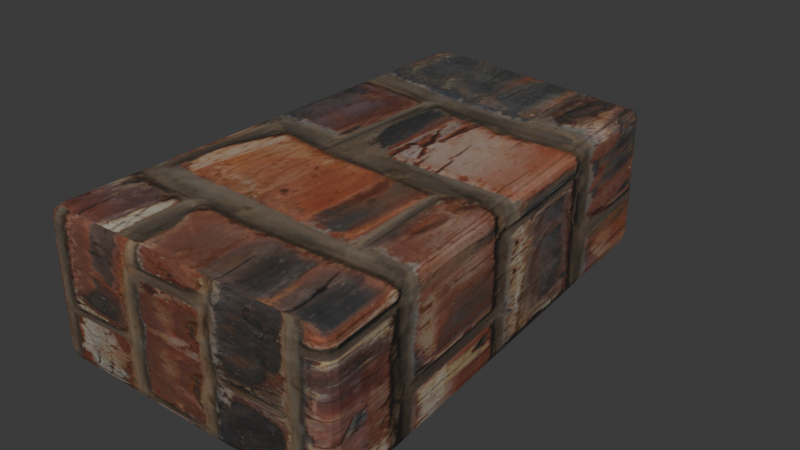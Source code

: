 # Source: masonry-chunk.blend  (saved by Blender 4.5.90; exported with 4.5.12 LTS)
import bpy
from mathutils import Matrix  # noqa: F401  (used for matrix-valued properties, if any)

bpy.ops.wm.read_factory_settings(use_empty=True)
scene = bpy.context.scene
scene.name = 'Scene'

# ---- collections
col_collection = bpy.data.collections.new('Collection'); scene.collection.children.link(col_collection)

# ---- images (referenced by path relative to the original .blend; pixels are not part of the script)
import os
ASSET_DIR = os.environ.get("B2B_ASSET_DIR", "")  # directory of the original .blend (textures are referenced by path, not embedded)
HERE = os.path.dirname(os.path.abspath(__file__))  # packed textures are extracted next to this script under _unpacked/

def load_image(name, relpath, width, height, colorspace="sRGB"):
    """Load a texture the original file referenced (path relative to the .blend, or extracted next to this script)."""
    p = next((c for c in (os.path.join(HERE, relpath), os.path.join(ASSET_DIR, relpath)) if relpath and os.path.exists(c)), "")
    if p:
        img = bpy.data.images.load(p, check_existing=True)
        img.name = name
    else:  # same state as the original file: an image datablock whose file is absent (Cycles renders it pink)
        img = bpy.data.images.new(name, width, height)
        img.source = "FILE"
        img.filepath = "//" + (relpath or name)
    img.colorspace_settings.name = colorspace
    return img
img_brick_jpg = load_image('brick.jpg', '_unpacked/brick.3a67a822.jpg', 1024, 1024, 'sRGB')
img_brick_normal_jpg = load_image('brick-normal.jpg', '_unpacked/brick-normal.56cfd34d.jpg', 1024, 1024, 'Non-Color')

# ---- materials (node trees are filled in below, after node groups)
mat_masonry_weathered_brick = bpy.data.materials.new('Masonry weathered brick')
mat_masonry_weathered_brick.diffuse_color = (0.72, 0.68, 0.62, 1.0)

# ---- material node trees
mat_masonry_weathered_brick.use_nodes = True; mat_masonry_weathered_brick.node_tree.nodes.clear()
_N = mat_masonry_weathered_brick.node_tree.nodes; _L = mat_masonry_weathered_brick.node_tree.links
n0 = _N.new('ShaderNodeBsdfPrincipled'); n0.name = 'Principled BSDF'; n0.location = (-200, 100)
n0.inputs[2].default_value = 0.87
n0.inputs[20].default_value = 0.13
n1 = _N.new('ShaderNodeOutputMaterial'); n1.name = 'Material Output'; n1.location = (200, 100)
n2 = _N.new('ShaderNodeTexImage'); n2.name = 'Image Texture'; n2.location = (0, 0)
n2.image = img_brick_jpg
n3 = _N.new('ShaderNodeTexImage'); n3.name = 'Image Texture.001'; n3.location = (0, 0)
n3.image = img_brick_normal_jpg
n4 = _N.new('ShaderNodeNormalMap'); n4.name = 'Normal Map'; n4.location = (0, 0)
n4.inputs[0].default_value = 0.55
_L.new(n0.outputs[0], n1.inputs[0])
_L.new(n2.outputs[0], n0.inputs[0])
_L.new(n3.outputs[0], n4.inputs[1])
_L.new(n4.outputs[0], n0.inputs[5])
n1.is_active_output = True

# ---- world
world_world = bpy.data.worlds.new('World'); scene.world = world_world
world_world.use_nodes = True; world_world.node_tree.nodes.clear()
_N = world_world.node_tree.nodes; _L = world_world.node_tree.links
n0 = _N.new('ShaderNodeOutputWorld'); n0.name = 'World Output'; n0.location = (200, 100)
n1 = _N.new('ShaderNodeBackground'); n1.name = 'Background'; n1.location = (-200, 100)
n1.inputs[0].default_value = (0.05088, 0.05088, 0.05088, 1.0)
_L.new(n1.outputs[0], n0.inputs[0])
n0.is_active_output = True
world_world.color = (0.05088, 0.05088, 0.05088)
world_world.sun_shadow_jitter_overblur = 0.0

# ---- meshes
me_cube_025 = bpy.data.meshes.new('Cube.025')
me_cube_025.from_pydata([(-0.266, -0.4685, -0.14), (-0.266, -0.4925, -0.116), (-0.29, -0.4685, -0.116), (-0.266, -0.4805, -0.1368), (-0.278, -0.4685, -0.1368), (-0.2775, -0.48, -0.1337), (-0.278, -0.4893, -0.116), (-0.266, -0.4893, -0.128), (-0.2775, -0.4862, -0.1275), (-0.2868, -0.4685, -0.128), (-0.2868, -0.4805, -0.116), (-0.2837, -0.48, -0.1275), (-0.266, -0.4925, 0.116), (-0.266, -0.4685, 0.14), (-0.29, -0.4685, 0.116), (-0.266, -0.4893, 0.128), (-0.278, -0.4893, 0.116), (-0.2775, -0.4862, 0.1275), (-0.278, -0.4685, 0.1368), (-0.266, -0.4805, 0.1368), (-0.2775, -0.48, 0.1337), (-0.2868, -0.4805, 0.116), (-0.2868, -0.4685, 0.128), (-0.2837, -0.48, 0.1275), (-0.266, 0.4685, -0.14), (-0.29, 0.4685, -0.116), (-0.266, 0.4925, -0.116), (-0.278, 0.4685, -0.1368), (-0.266, 0.4805, -0.1368), (-0.2775, 0.48, -0.1337), (-0.2868, 0.4805, -0.116), (-0.2868, 0.4685, -0.128), (-0.2837, 0.48, -0.1275), (-0.266, 0.4893, -0.128), (-0.278, 0.4893, -0.116), (-0.2775, 0.4862, -0.1275), (-0.266, 0.4685, 0.14), (-0.266, 0.4925, 0.116), (-0.29, 0.4685, 0.116), (-0.266, 0.4805, 0.1368), (-0.278, 0.4685, 0.1368), (-0.2775, 0.48, 0.1337), (-0.278, 0.4893, 0.116), (-0.266, 0.4893, 0.128), (-0.2775, 0.4862, 0.1275), (-0.2868, 0.4685, 0.128), (-0.2868, 0.4805, 0.116), (-0.2837, 0.48, 0.1275), (0.266, -0.4685, -0.14), (0.29, -0.4685, -0.116), (0.266, -0.4925, -0.116), (0.278, -0.4685, -0.1368), (0.266, -0.4805, -0.1368), (0.2775, -0.48, -0.1337), (0.2868, -0.4805, -0.116), (0.2868, -0.4685, -0.128), (0.2837, -0.48, -0.1275), (0.266, -0.4893, -0.128), (0.278, -0.4893, -0.116), (0.2775, -0.4862, -0.1275), (0.266, -0.4685, 0.14), (0.266, -0.4925, 0.116), (0.29, -0.4685, 0.116), (0.266, -0.4805, 0.1368), (0.278, -0.4685, 0.1368), (0.2775, -0.48, 0.1337), (0.278, -0.4893, 0.116), (0.266, -0.4893, 0.128), (0.2775, -0.4862, 0.1275), (0.2868, -0.4685, 0.128), (0.2868, -0.4805, 0.116), (0.2837, -0.48, 0.1275), (0.196, 0.3985, -0.135), (0.196, 0.4225, -0.1045), (0.22, 0.3985, -0.1006), (0.196, 0.4105, -0.1284), (0.208, 0.3985, -0.1258), (0.2075, 0.41, -0.1203), (0.208, 0.4193, -0.1008), (0.196, 0.4193, -0.1173), (0.2075, 0.4162, -0.1129), (0.2168, 0.3985, -0.1136), (0.2168, 0.4105, -0.0997), (0.2137, 0.41, -0.1121), (0.196, 0.3985, 0.145), (0.22, 0.3985, 0.1314), (0.196, 0.4225, 0.1275), (0.208, 0.3985, 0.1478), (0.196, 0.4105, 0.1452), (0.2075, 0.41, 0.147), (0.2168, 0.4105, 0.1323), (0.2168, 0.3985, 0.1424), (0.2137, 0.41, 0.1429), (0.196, 0.4193, 0.1387), (0.208, 0.4193, 0.1312), (0.2075, 0.4162, 0.142)], [], [(0, 3, 5, 4), (3, 7, 8, 5), (1, 6, 8, 7), (6, 10, 11, 8), (2, 9, 11, 10), (9, 4, 5, 11), (5, 8, 11), (12, 15, 17, 16), (15, 19, 20, 17), (13, 18, 20, 19), (18, 22, 23, 20), (14, 21, 23, 22), (21, 16, 17, 23), (17, 20, 23), (24, 27, 29, 28), (27, 31, 32, 29), (25, 30, 32, 31), (30, 34, 35, 32), (26, 33, 35, 34), (33, 28, 29, 35), (29, 32, 35), (36, 39, 41, 40), (39, 43, 44, 41), (37, 42, 44, 43), (42, 46, 47, 44), (38, 45, 47, 46), (45, 40, 41, 47), (41, 44, 47), (48, 51, 53, 52), (51, 55, 56, 53), (49, 54, 56, 55), (54, 58, 59, 56), (50, 57, 59, 58), (57, 52, 53, 59), (53, 56, 59), (60, 63, 65, 64), (63, 67, 68, 65), (61, 66, 68, 67), (66, 70, 71, 68), (62, 69, 71, 70), (69, 64, 65, 71), (65, 68, 71), (72, 75, 77, 76), (75, 79, 80, 77), (73, 78, 80, 79), (78, 82, 83, 80), (74, 81, 83, 82), (81, 76, 77, 83), (77, 80, 83), (84, 87, 89, 88), (87, 91, 92, 89), (85, 90, 92, 91), (90, 94, 95, 92), (86, 93, 95, 94), (93, 88, 89, 95), (89, 92, 95), (24, 0, 4, 27), (27, 4, 9, 31), (31, 9, 2, 25), (1, 12, 16, 6), (6, 16, 21, 10), (10, 21, 14, 2), (13, 36, 40, 18), (18, 40, 45, 22), (22, 45, 38, 14), (37, 26, 34, 42), (42, 34, 30, 46), (46, 30, 25, 38), (72, 24, 28, 75), (75, 28, 33, 79), (79, 33, 26, 73), (36, 84, 88, 39), (39, 88, 93, 43), (43, 93, 86, 37), (85, 74, 82, 90), (90, 82, 78, 94), (94, 78, 73, 86), (48, 72, 76, 51), (51, 76, 81, 55), (55, 81, 74, 49), (84, 60, 64, 87), (87, 64, 69, 91), (91, 69, 62, 85), (61, 50, 58, 66), (66, 58, 54, 70), (70, 54, 49, 62), (0, 48, 52, 3), (3, 52, 57, 7), (7, 57, 50, 1), (60, 13, 19, 63), (63, 19, 15, 67), (67, 15, 12, 61), (24, 72, 48, 0), (2, 14, 38, 25), (50, 61, 12, 1), (84, 36, 13, 60), (26, 37, 86, 73), (74, 85, 62, 49)])
_uv = me_cube_025.uv_layers.new(name='UVMap')
_uv.uv.foreach_set('vector', [0.1353, 0.7439, 0.1353, 0.747, 0.1304, 0.7468, 0.1302, 0.7439, 0.1353, 0.747, 0.1353, 0.75, 0.1304, 0.75, 0.1304, 0.7468, 0.3964, 0.9897, 0.3964, 1.0, 0.375, 0.9946, 0.375, 0.9897, 0.3964, 0.0, 0.3964, 0.00305, 0.375, 0.003178, 0.375, 0.0, 0.3964, 0.006091, 0.375, 0.006091, 0.375, 0.003178, 0.3964, 0.00305, 0.125, 0.7439, 0.1302, 0.7439, 0.1304, 0.7468, 0.125, 0.7468, 0.1304, 0.7468, 0.1304, 0.75, 0.125, 0.7468, 0.6036, 0.9897, 0.6143, 0.9897, 0.6138, 1.0, 0.6036, 1.0, 0.6143, 0.9897, 0.625, 0.9897, 0.625, 1.0, 0.6138, 1.0, 0.8647, 0.7439, 0.875, 0.7439, 0.875, 0.7468, 0.8647, 0.75, 0.625, 0.006091, 0.6143, 0.006091, 0.6138, 0.003178, 0.625, 0.003178, 0.6036, 0.006091, 0.6036, 0.00305, 0.6138, 0.003178, 0.6143, 0.006091, 0.6036, 0.00305, 0.6036, 0.0, 0.6138, 0.0, 0.6138, 0.003178, 0.6138, 0.0, 0.625, 0.003178, 0.6138, 0.003178, 0.1353, 0.5061, 0.1302, 0.5061, 0.1304, 0.5032, 0.1353, 0.503, 0.1302, 0.5061, 0.125, 0.5061, 0.125, 0.5032, 0.1304, 0.5032, 0.3964, 0.2439, 0.3964, 0.247, 0.375, 0.2468, 0.375, 0.2439, 0.3964, 0.247, 0.3964, 0.2552, 0.375, 0.2554, 0.375, 0.2468, 0.3964, 0.2603, 0.375, 0.2603, 0.375, 0.2554, 0.3964, 0.2552, 0.1353, 0.5, 0.1353, 0.503, 0.1304, 0.5032, 0.1304, 0.5, 0.1304, 0.5032, 0.125, 0.5032, 0.1304, 0.5, 0.8647, 0.5061, 0.8647, 0.5, 0.875, 0.5032, 0.875, 0.5061, 0.625, 0.2603, 0.6143, 0.2603, 0.6138, 0.2549, 0.625, 0.2482, 0.6036, 0.2603, 0.6036, 0.2552, 0.6138, 0.2549, 0.6143, 0.2603, 0.6036, 0.2552, 0.6036, 0.247, 0.6138, 0.2468, 0.6138, 0.2549, 0.6036, 0.2439, 0.6143, 0.2439, 0.6138, 0.2468, 0.6036, 0.247, 0.6143, 0.2439, 0.625, 0.2439, 0.625, 0.2482, 0.6138, 0.2468, 0.625, 0.2482, 0.6138, 0.2549, 0.6138, 0.2468, 0.3647, 0.7439, 0.3698, 0.7439, 0.3696, 0.7468, 0.3647, 0.747, 0.3698, 0.7439, 0.3857, 0.7439, 0.3851, 0.7468, 0.3696, 0.7468, 0.3964, 0.7439, 0.3964, 0.747, 0.3851, 0.7468, 0.3857, 0.7439, 0.3964, 0.747, 0.3964, 0.7552, 0.373, 0.7534, 0.3851, 0.7468, 0.3964, 0.7603, 0.3698, 0.7552, 0.373, 0.7534, 0.3964, 0.7552, 0.3698, 0.7552, 0.3647, 0.747, 0.3696, 0.7468, 0.373, 0.7534, 0.3696, 0.7468, 0.3851, 0.7468, 0.373, 0.7534, 0.6353, 0.7439, 0.6302, 0.7552, 0.6284, 0.752, 0.6302, 0.7439, 0.6302, 0.7552, 0.6143, 0.7603, 0.6138, 0.7554, 0.6284, 0.752, 0.6036, 0.7603, 0.6036, 0.7552, 0.6138, 0.7554, 0.6143, 0.7603, 0.6036, 0.7552, 0.6036, 0.747, 0.6138, 0.7473, 0.6138, 0.7554, 0.6036, 0.7439, 0.6143, 0.7439, 0.6138, 0.7473, 0.6036, 0.747, 0.6143, 0.7439, 0.6302, 0.7439, 0.6284, 0.752, 0.6138, 0.7473, 0.6284, 0.752, 0.6138, 0.7554, 0.6138, 0.7473, 0.3647, 0.5061, 0.3647, 0.503, 0.3696, 0.5032, 0.3698, 0.5061, 0.3647, 0.503, 0.3698, 0.4948, 0.373, 0.4966, 0.3696, 0.5032, 0.3964, 0.4897, 0.3964, 0.4948, 0.373, 0.4966, 0.3698, 0.4948, 0.3964, 0.4948, 0.3964, 0.503, 0.3851, 0.5032, 0.373, 0.4966, 0.3964, 0.5061, 0.3857, 0.5061, 0.3851, 0.5032, 0.3964, 0.503, 0.3857, 0.5061, 0.3698, 0.5061, 0.3696, 0.5032, 0.3851, 0.5032, 0.3696, 0.5032, 0.373, 0.4966, 0.3851, 0.5032, 0.6353, 0.5061, 0.6302, 0.5061, 0.6284, 0.498, 0.6302, 0.4948, 0.6302, 0.5061, 0.6143, 0.5061, 0.6138, 0.5027, 0.6284, 0.498, 0.6036, 0.5061, 0.6036, 0.503, 0.6138, 0.5027, 0.6143, 0.5061, 0.6036, 0.503, 0.6036, 0.4948, 0.6138, 0.4946, 0.6138, 0.5027, 0.6036, 0.4897, 0.6143, 0.4897, 0.6138, 0.4946, 0.6036, 0.4948, 0.6143, 0.4897, 0.6302, 0.4948, 0.6284, 0.498, 0.6138, 0.4946, 0.6284, 0.498, 0.6138, 0.5027, 0.6138, 0.4946, 0.1353, 0.5061, 0.1353, 0.7439, 0.1302, 0.7439, 0.1302, 0.5061, 0.1302, 0.5061, 0.1302, 0.7439, 0.125, 0.7439, 0.125, 0.5061, 0.375, 0.2439, 0.375, 0.006091, 0.3964, 0.006091, 0.3964, 0.2439, 0.3964, 0.9897, 0.6036, 0.9897, 0.6036, 1.0, 0.3964, 1.0, 0.3964, 0.0, 0.6036, 0.0, 0.6036, 0.00305, 0.3964, 0.00305, 0.3964, 0.00305, 0.6036, 0.00305, 0.6036, 0.006091, 0.3964, 0.006091, 0.8647, 0.7439, 0.8647, 0.5061, 0.875, 0.5061, 0.875, 0.7439, 0.625, 0.006091, 0.625, 0.2439, 0.6143, 0.2439, 0.6143, 0.006091, 0.6143, 0.006091, 0.6143, 0.2439, 0.6036, 0.2439, 0.6036, 0.006091, 0.6036, 0.2603, 0.3964, 0.2603, 0.3964, 0.2552, 0.6036, 0.2552, 0.6036, 0.2552, 0.3964, 0.2552, 0.3964, 0.247, 0.6036, 0.247, 0.6036, 0.247, 0.3964, 0.247, 0.3964, 0.2439, 0.6036, 0.2439, 0.3647, 0.5061, 0.1353, 0.5061, 0.1353, 0.503, 0.3647, 0.503, 0.3647, 0.503, 0.1353, 0.503, 0.1353, 0.5, 0.3698, 0.4948, 0.3698, 0.4948, 0.375, 0.2603, 0.3964, 0.2603, 0.3964, 0.4897, 0.8647, 0.5061, 0.6353, 0.5061, 0.6302, 0.4948, 0.8647, 0.5, 0.625, 0.2603, 0.6302, 0.4948, 0.6143, 0.4897, 0.6143, 0.2603, 0.6143, 0.2603, 0.6143, 0.4897, 0.6036, 0.4897, 0.6036, 0.2603, 0.6036, 0.5061, 0.3964, 0.5061, 0.3964, 0.503, 0.6036, 0.503, 0.6036, 0.503, 0.3964, 0.503, 0.3964, 0.4948, 0.6036, 0.4948, 0.6036, 0.4948, 0.3964, 0.4948, 0.3964, 0.4897, 0.6036, 0.4897, 0.3647, 0.7439, 0.3647, 0.5061, 0.3698, 0.5061, 0.3698, 0.7439, 0.3698, 0.7439, 0.3698, 0.5061, 0.3857, 0.5061, 0.3857, 0.7439, 0.3857, 0.7439, 0.3857, 0.5061, 0.3964, 0.5061, 0.3964, 0.7439, 0.6353, 0.5061, 0.6353, 0.7439, 0.6302, 0.7439, 0.6302, 0.5061, 0.6302, 0.5061, 0.6302, 0.7439, 0.6143, 0.7439, 0.6143, 0.5061, 0.6143, 0.5061, 0.6143, 0.7439, 0.6036, 0.7439, 0.6036, 0.5061, 0.6036, 0.7603, 0.3964, 0.7603, 0.3964, 0.7552, 0.6036, 0.7552, 0.6036, 0.7552, 0.3964, 0.7552, 0.3964, 0.747, 0.6036, 0.747, 0.6036, 0.747, 0.3964, 0.747, 0.3964, 0.7439, 0.6036, 0.7439, 0.1353, 0.7439, 0.3647, 0.7439, 0.3647, 0.747, 0.1353, 0.747, 0.1353, 0.747, 0.3647, 0.747, 0.3698, 0.7552, 0.1353, 0.75, 0.375, 0.9897, 0.3698, 0.7552, 0.3964, 0.7603, 0.3964, 0.9897, 0.6353, 0.7439, 0.8647, 0.7439, 0.8647, 0.75, 0.6302, 0.7552, 0.6302, 0.7552, 0.625, 0.9897, 0.6143, 0.9897, 0.6143, 0.7603, 0.6143, 0.7603, 0.6143, 0.9897, 0.6036, 0.9897, 0.6036, 0.7603, 0.1353, 0.5061, 0.3647, 0.5061, 0.3647, 0.7439, 0.1353, 0.7439, 0.3964, 0.006091, 0.6036, 0.006091, 0.6036, 0.2439, 0.3964, 0.2439, 0.3964, 0.7603, 0.6036, 0.7603, 0.6036, 0.9897, 0.3964, 0.9897, 0.6353, 0.5061, 0.8647, 0.5061, 0.8647, 0.7439, 0.6353, 0.7439, 0.3964, 0.2603, 0.6036, 0.2603, 0.6036, 0.4897, 0.3964, 0.4897, 0.3964, 0.5061, 0.6036, 0.5061, 0.6036, 0.7439, 0.3964, 0.7439])
me_cube_025.materials.append(mat_masonry_weathered_brick)
me_cube_025.update()

# ---- objects
ob_masonry_weathered_brick = bpy.data.objects.new('Masonry weathered brick', me_cube_025)

# ---- transforms, parenting, visibility, modifiers, constraints
ob_masonry_weathered_brick.location = (0.0, 0.0, 0.145)

# ---- collection membership
col_collection.objects.link(ob_masonry_weathered_brick)

# ---- scene / render settings (as saved in the file)
scene.frame_start = 1; scene.frame_end = 250; scene.frame_set(1)
scene.render.engine = 'BLENDER_EEVEE_NEXT'
bpy.context.view_layer.update()

# ---- added for rendering (the .blend has no active camera and no usable light): camera, sun
cam_auto = bpy.data.cameras.new('AutoCamera')
cam_auto.lens = 50.0
cam_auto.sensor_width = 36.0
cam_auto.clip_end = 1000.0
ob_auto_camera = bpy.data.objects.new('AutoCamera', cam_auto)
scene.collection.objects.link(ob_auto_camera)
ob_auto_camera.location = (1.0906, -1.30872, 1.02137)
ob_auto_camera.rotation_euler = (1.09748, -7.21219e-08, 0.694738)
scene.camera = ob_auto_camera
light_auto_sun = bpy.data.lights.new('AutoSun', 'SUN')
light_auto_sun.energy = 3.0
light_auto_sun.angle = 0.0523599
ob_auto_sun = bpy.data.objects.new('AutoSun', light_auto_sun)
scene.collection.objects.link(ob_auto_sun)
ob_auto_sun.rotation_euler = (0.872665, 0.174533, 0.523599)
bpy.context.view_layer.update()
